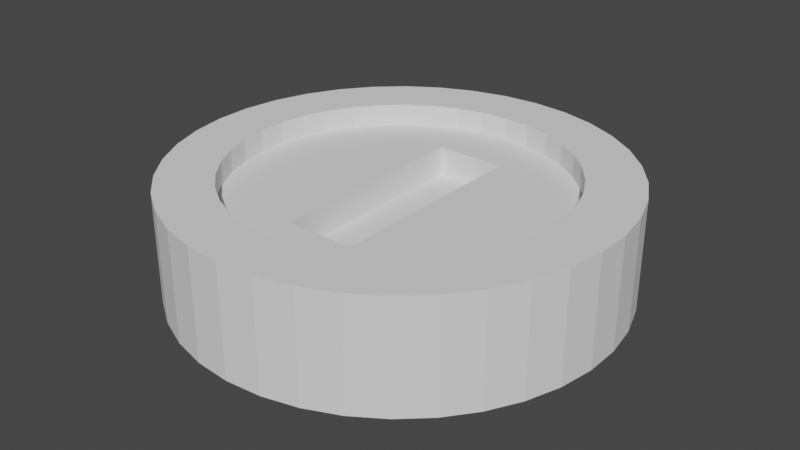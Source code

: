 # Source: marioCoin.blend  (saved by Blender 2.93.20; exported with 4.5.12 LTS)
import bpy
from mathutils import Matrix  # noqa: F401  (used for matrix-valued properties, if any)

bpy.ops.wm.read_factory_settings(use_empty=True)
scene = bpy.context.scene
scene.name = 'Scene'

# ---- collections
col_collection = bpy.data.collections.new('Collection'); scene.collection.children.link(col_collection)

# ---- world
world_world = bpy.data.worlds.new('World'); scene.world = world_world
world_world.use_nodes = True; world_world.node_tree.nodes.clear()
_N = world_world.node_tree.nodes; _L = world_world.node_tree.links
n0 = _N.new('ShaderNodeOutputWorld'); n0.name = 'World Output'; n0.location = (300, 300)
n1 = _N.new('ShaderNodeBackground'); n1.name = 'Background'; n1.location = (10, 300)
n1.inputs[0].default_value = (0.05088, 0.05088, 0.05088, 1.0)
_L.new(n1.outputs[0], n0.inputs[0])
n0.is_active_output = True
world_world.color = (0.05088, 0.05088, 0.05088)
world_world.use_sun_shadow = False
world_world.sun_shadow_jitter_overblur = 0.0

# ---- meshes
me_cylinder = bpy.data.meshes.new('Cylinder')
me_cylinder.from_pydata([(0.0, 0.1, -0.025), (0.0, 0.1, 0.025), (0.01646, 0.09864, -0.025), (0.01646, 0.09864, 0.025), (0.03247, 0.09458, -0.025), (0.03247, 0.09458, 0.025), (0.04759, 0.08795, -0.025), (0.04759, 0.08795, 0.025), (0.06142, 0.07891, -0.025), (0.06142, 0.07891, 0.025), (0.07357, 0.06773, -0.025), (0.07357, 0.06773, 0.025), (0.08372, 0.05469, -0.025), (0.08372, 0.05469, 0.025), (0.09158, 0.04017, -0.025), (0.09158, 0.04017, 0.025), (0.09694, 0.02455, -0.025), (0.09694, 0.02455, 0.025), (0.09966, 0.008258, -0.025), (0.09966, 0.008258, 0.025), (0.09966, -0.008258, -0.025), (0.09966, -0.008258, 0.025), (0.09694, -0.02455, -0.025), (0.09694, -0.02455, 0.025), (0.09158, -0.04017, -0.025), (0.09158, -0.04017, 0.025), (0.08372, -0.05469, -0.025), (0.08372, -0.05469, 0.025), (0.07357, -0.06773, -0.025), (0.07357, -0.06773, 0.025), (0.06142, -0.07891, -0.025), (0.06142, -0.07891, 0.025), (0.04759, -0.08795, -0.025), (0.04759, -0.08795, 0.025), (0.03247, -0.09458, -0.025), (0.03247, -0.09458, 0.025), (0.01646, -0.09864, -0.025), (0.01646, -0.09864, 0.025), (-8.742e-09, -0.1, -0.025), (-8.742e-09, -0.1, 0.025), (-0.01646, -0.09864, -0.025), (-0.01646, -0.09864, 0.025), (-0.03247, -0.09458, -0.025), (-0.03247, -0.09458, 0.025), (-0.04759, -0.08795, -0.025), (-0.04759, -0.08795, 0.025), (-0.06142, -0.07891, -0.025), (-0.06142, -0.07891, 0.025), (-0.07357, -0.06773, -0.025), (-0.07357, -0.06773, 0.025), (-0.08372, -0.05469, -0.025), (-0.08372, -0.05469, 0.025), (-0.09158, -0.04017, -0.025), (-0.09158, -0.04017, 0.025), (-0.09694, -0.02455, -0.025), (-0.09694, -0.02455, 0.025), (-0.09966, -0.008258, -0.025), (-0.09966, -0.008258, 0.025), (-0.09966, 0.008258, -0.025), (-0.09966, 0.008258, 0.025), (-0.09694, 0.02455, -0.025), (-0.09694, 0.02455, 0.025), (-0.09158, 0.04017, -0.025), (-0.09158, 0.04017, 0.025), (-0.08372, 0.05469, -0.025), (-0.08372, 0.05469, 0.025), (-0.07357, 0.06773, -0.025), (-0.07357, 0.06773, 0.025), (-0.06142, 0.07891, -0.025), (-0.06142, 0.07891, 0.025), (-0.04759, 0.08795, -0.025), (-0.04759, 0.08795, 0.025), (-0.03247, 0.09458, -0.025), (-0.03247, 0.09458, 0.025), (-0.01646, 0.09864, -0.025), (-0.01646, 0.09864, 0.025)], [], [(0, 1, 3, 2), (2, 3, 5, 4), (4, 5, 7, 6), (6, 7, 9, 8), (8, 9, 11, 10), (10, 11, 13, 12), (12, 13, 15, 14), (14, 15, 17, 16), (16, 17, 19, 18), (18, 19, 21, 20), (20, 21, 23, 22), (22, 23, 25, 24), (24, 25, 27, 26), (26, 27, 29, 28), (28, 29, 31, 30), (30, 31, 33, 32), (32, 33, 35, 34), (34, 35, 37, 36), (36, 37, 39, 38), (38, 39, 41, 40), (40, 41, 43, 42), (42, 43, 45, 44), (44, 45, 47, 46), (46, 47, 49, 48), (48, 49, 51, 50), (50, 51, 53, 52), (52, 53, 55, 54), (54, 55, 57, 56), (56, 57, 59, 58), (58, 59, 61, 60), (60, 61, 63, 62), (62, 63, 65, 64), (64, 65, 67, 66), (66, 67, 69, 68), (68, 69, 71, 70), (70, 71, 73, 72), (72, 73, 75, 74), (74, 75, 1, 0)])
_uv = me_cylinder.uv_layers.new(name='UVMap')
_uv.uv.foreach_set('vector', [1.0, 0.0, 1.0, 1.0, 0.9737, 1.0, 0.9737, 0.0, 0.9737, 0.0, 0.9737, 1.0, 0.9474, 1.0, 0.9474, 0.0, 0.9474, 0.0, 0.9474, 1.0, 0.9211, 1.0, 0.9211, 0.0, 0.9211, 0.0, 0.9211, 1.0, 0.8947, 1.0, 0.8947, 0.0, 0.8947, 0.0, 0.8947, 1.0, 0.8684, 1.0, 0.8684, 0.0, 0.8684, 0.0, 0.8684, 1.0, 0.8421, 1.0, 0.8421, 0.0, 0.8421, 0.0, 0.8421, 1.0, 0.8158, 1.0, 0.8158, 0.0, 0.8158, 0.0, 0.8158, 1.0, 0.7895, 1.0, 0.7895, 0.0, 0.7895, 0.0, 0.7895, 1.0, 0.7632, 1.0, 0.7632, 0.0, 0.7632, 0.0, 0.7632, 1.0, 0.7368, 1.0, 0.7368, 0.0, 0.7368, 0.0, 0.7368, 1.0, 0.7105, 1.0, 0.7105, 0.0, 0.7105, 0.0, 0.7105, 1.0, 0.6842, 1.0, 0.6842, 0.0, 0.6842, 0.0, 0.6842, 1.0, 0.6579, 1.0, 0.6579, 0.0, 0.6579, 0.0, 0.6579, 1.0, 0.6316, 1.0, 0.6316, 0.0, 0.6316, 0.0, 0.6316, 1.0, 0.6053, 1.0, 0.6053, 0.0, 0.6053, 0.0, 0.6053, 1.0, 0.5789, 1.0, 0.5789, 0.0, 0.5789, 0.0, 0.5789, 1.0, 0.5526, 1.0, 0.5526, 0.0, 0.5526, 0.0, 0.5526, 1.0, 0.5263, 1.0, 0.5263, 0.0, 0.5263, 0.0, 0.5263, 1.0, 0.5, 1.0, 0.5, 0.0, 0.5, 0.0, 0.5, 1.0, 0.4737, 1.0, 0.4737, 0.0, 0.4737, 0.0, 0.4737, 1.0, 0.4474, 1.0, 0.4474, 0.0, 0.4474, 0.0, 0.4474, 1.0, 0.4211, 1.0, 0.4211, 0.0, 0.4211, 0.0, 0.4211, 1.0, 0.3947, 1.0, 0.3947, 0.0, 0.3947, 0.0, 0.3947, 1.0, 0.3684, 1.0, 0.3684, 0.0, 0.3684, 0.0, 0.3684, 1.0, 0.3421, 1.0, 0.3421, 0.0, 0.3421, 0.0, 0.3421, 1.0, 0.3158, 1.0, 0.3158, 0.0, 0.3158, 0.0, 0.3158, 1.0, 0.2895, 1.0, 0.2895, 0.0, 0.2895, 0.0, 0.2895, 1.0, 0.2632, 1.0, 0.2632, 0.0, 0.2632, 0.0, 0.2632, 1.0, 0.2368, 1.0, 0.2368, 0.0, 0.2368, 0.0, 0.2368, 1.0, 0.2105, 1.0, 0.2105, 0.0, 0.2105, 0.0, 0.2105, 1.0, 0.1842, 1.0, 0.1842, 0.0, 0.1842, 0.0, 0.1842, 1.0, 0.1579, 1.0, 0.1579, 0.0, 0.1579, 0.0, 0.1579, 1.0, 0.1316, 1.0, 0.1316, 0.0, 0.1316, 0.0, 0.1316, 1.0, 0.1053, 1.0, 0.1053, 0.0, 0.1053, 0.0, 0.1053, 1.0, 0.07895, 1.0, 0.07895, 0.0, 0.07895, 0.0, 0.07895, 1.0, 0.05263, 1.0, 0.05263, 0.0, 0.05263, 0.0, 0.05263, 1.0, 0.02632, 1.0, 0.02632, 0.0, 0.02632, 0.0, 0.02632, 1.0, -2.57e-07, 1.0, -2.57e-07, 0.0])
me_cylinder.use_remesh_fix_poles = True
me_cylinder.use_remesh_preserve_attributes = False
me_cylinder.update()
me_cylinder_001 = bpy.data.meshes.new('Cylinder.001')
me_cylinder_001.from_pydata([(0.0, 0.075, -0.005), (0.0, 0.075, 0.005), (0.01234, 0.07398, -0.005), (0.01234, 0.07398, 0.005), (0.02435, 0.07094, -0.005), (0.02435, 0.07094, 0.005), (0.0357, 0.06596, -0.005), (0.0357, 0.06596, 0.005), (0.04607, 0.05919, -0.005), (0.04607, 0.05919, 0.005), (0.05518, 0.0508, -0.005), (0.05518, 0.0508, 0.005), (0.06279, 0.04102, -0.005), (0.06279, 0.04102, 0.005), (0.06868, 0.03013, -0.005), (0.06868, 0.03013, 0.005), (0.07271, 0.01841, -0.005), (0.07271, 0.01841, 0.005), (0.07474, 0.006193, -0.005), (0.07474, 0.006193, 0.005), (0.07474, -0.006193, -0.005), (0.07474, -0.006193, 0.005), (0.07271, -0.01841, -0.005), (0.07271, -0.01841, 0.005), (0.06868, -0.03013, -0.005), (0.06868, -0.03013, 0.005), (0.06279, -0.04102, -0.005), (0.06279, -0.04102, 0.005), (0.05518, -0.0508, -0.005), (0.05518, -0.0508, 0.005), (0.04607, -0.05919, -0.005), (0.04607, -0.05919, 0.005), (0.0357, -0.06596, -0.005), (0.0357, -0.06596, 0.005), (0.02435, -0.07094, -0.005), (0.02435, -0.07094, 0.005), (0.01234, -0.07398, -0.005), (0.01234, -0.07398, 0.005), (-0.01234, -0.07398, -0.005), (-0.01234, -0.07398, 0.005), (-0.02435, -0.07094, -0.005), (-0.02435, -0.07094, 0.005), (-0.0357, -0.06596, -0.005), (-0.0357, -0.06596, 0.005), (-0.04607, -0.05919, -0.005), (-0.04607, -0.05919, 0.005), (-0.05518, -0.0508, -0.005), (-0.05518, -0.0508, 0.005), (-0.06279, -0.04102, -0.005), (-0.06279, -0.04102, 0.005), (-0.06868, -0.03013, -0.005), (-0.06868, -0.03013, 0.005), (-0.07271, -0.01841, -0.005), (-0.07271, -0.01841, 0.005), (-0.07474, -0.006193, -0.005), (-0.07474, -0.006193, 0.005), (-0.07474, 0.006193, -0.005), (-0.07474, 0.006193, 0.005), (-0.07271, 0.01841, -0.005), (-0.07271, 0.01841, 0.005), (-0.06868, 0.03013, -0.005), (-0.06868, 0.03013, 0.005), (-0.06279, 0.04102, -0.005), (-0.06279, 0.04102, 0.005), (-0.05518, 0.0508, -0.005), (-0.05518, 0.0508, 0.005), (-0.04607, 0.05919, -0.005), (-0.04607, 0.05919, 0.005), (-0.0357, 0.06596, -0.005), (-0.0357, 0.06596, 0.005), (-0.02435, 0.07094, -0.005), (-0.02435, 0.07094, 0.005), (-0.01234, 0.07398, -0.005), (-0.01234, 0.07398, 0.005), (-7.649e-09, -0.075, -0.005), (2.43e-05, -0.075, 0.005), (2.43e-05, -0.075, -0.005), (-7.649e-09, -0.075, 0.005), (-0.016, -0.0485, -0.002072), (-0.016, -0.0485, 0.004928), (-0.016, 0.0485, -0.002072), (-0.016, 0.0485, 0.004928), (0.016, -0.0485, -0.002072), (0.016, -0.0485, 0.004928), (0.016, 0.0485, -0.002072), (0.016, 0.0485, 0.004928), (0.016, 0.0485, -0.005), (0.016, -0.0485, -0.005), (0.016, 0.0485, 0.005), (0.016, -0.0485, 0.005), (-0.016, -0.0485, -0.005), (-0.016, -0.0485, 0.005), (-0.016, 0.0485, -0.005), (-0.016, -0.003395, -0.002072), (0.00112, -0.0485, -0.002072), (-0.016, 0.0485, 0.005), (0.016, 0.003395, -0.002072), (-0.00112, 0.0485, -0.002072), (0.016, -0.003395, 0.004928), (-0.00112, -0.0485, 0.004928), (-0.016, 0.003395, 0.004928), (0.00112, 0.0485, 0.004928)], [], [(0, 1, 3, 2), (2, 3, 5, 4), (4, 5, 7, 6), (6, 7, 9, 8), (8, 9, 11, 10), (10, 11, 13, 12), (12, 13, 15, 14), (14, 15, 17, 16), (16, 17, 19, 18), (18, 19, 21, 20), (20, 21, 23, 22), (22, 23, 25, 24), (24, 25, 27, 26), (26, 27, 29, 28), (28, 29, 31, 30), (30, 31, 33, 32), (32, 33, 35, 34), (34, 35, 37, 36), (76, 36, 37, 75), (39, 38, 74, 77), (38, 39, 41, 40), (40, 41, 43, 42), (42, 43, 45, 44), (44, 45, 47, 46), (46, 47, 49, 48), (48, 49, 51, 50), (50, 51, 53, 52), (52, 53, 55, 54), (54, 55, 57, 56), (56, 57, 59, 58), (58, 59, 61, 60), (60, 61, 63, 62), (62, 63, 65, 64), (64, 65, 67, 66), (66, 67, 69, 68), (68, 69, 71, 70), (37, 35, 33, 31, 29, 27, 25, 23, 21, 19, 17, 15, 13, 11, 9, 7, 5, 88, 89, 91, 95, 71, 69, 67, 65, 63, 61, 59, 57, 55, 53, 51, 49, 47, 45, 43, 41, 39, 77, 75), (88, 5, 3, 1, 73, 71, 95), (70, 71, 73, 72), (72, 73, 1, 0), (38, 40, 42, 44, 46, 48, 50, 52, 54, 56, 58, 60, 62, 64, 66, 68, 70, 92, 90, 87, 86, 4, 6, 8, 10, 12, 14, 16, 18, 20, 22, 24, 26, 28, 30, 32, 34, 36, 76, 74), (92, 70, 72, 0, 2, 4, 86), (74, 76, 75, 77), (80, 81, 100, 93), (79, 78, 93, 100), (84, 85, 101, 97), (81, 80, 97, 101), (83, 98, 96, 82), (84, 96, 98, 85), (79, 99, 94, 78), (82, 94, 99, 83), (93, 78, 90, 92, 80), (81, 95, 91, 79, 100), (86, 84, 97, 80, 92), (95, 81, 101, 85, 88), (87, 82, 96, 84, 86), (83, 89, 88, 85, 98), (89, 83, 99, 79, 91), (90, 78, 94, 82, 87)])
_uv = me_cylinder_001.uv_layers.new(name='UVMap')
_uv.uv.foreach_set('vector', [1.0, 0.5, 1.0, 1.0, 0.9737, 1.0, 0.9737, 0.5, 0.9737, 0.5, 0.9737, 1.0, 0.9474, 1.0, 0.9474, 0.5, 0.9474, 0.5, 0.9474, 1.0, 0.9211, 1.0, 0.9211, 0.5, 0.9211, 0.5, 0.9211, 1.0, 0.8947, 1.0, 0.8947, 0.5, 0.8947, 0.5, 0.8947, 1.0, 0.8684, 1.0, 0.8684, 0.5, 0.8684, 0.5, 0.8684, 1.0, 0.8421, 1.0, 0.8421, 0.5, 0.8421, 0.5, 0.8421, 1.0, 0.8158, 1.0, 0.8158, 0.5, 0.8158, 0.5, 0.8158, 1.0, 0.7895, 1.0, 0.7895, 0.5, 0.7895, 0.5, 0.7895, 1.0, 0.7632, 1.0, 0.7632, 0.5, 0.7632, 0.5, 0.7632, 1.0, 0.7368, 1.0, 0.7368, 0.5, 0.7368, 0.5, 0.7368, 1.0, 0.7105, 1.0, 0.7105, 0.5, 0.7105, 0.5, 0.7105, 1.0, 0.6842, 1.0, 0.6842, 0.5, 0.6842, 0.5, 0.6842, 1.0, 0.6579, 1.0, 0.6579, 0.5, 0.6579, 0.5, 0.6579, 1.0, 0.6316, 1.0, 0.6316, 0.5, 0.6316, 0.5, 0.6316, 1.0, 0.6053, 1.0, 0.6053, 0.5, 0.6053, 0.5, 0.6053, 1.0, 0.5789, 1.0, 0.5789, 0.5, 0.5789, 0.5, 0.5789, 1.0, 0.5526, 1.0, 0.5526, 0.5, 0.5526, 0.5, 0.5526, 1.0, 0.5263, 1.0, 0.5263, 0.5, 0.5001, 0.5, 0.5263, 0.5, 0.5263, 1.0, 0.5001, 1.0, 0.4737, 1.0, 0.4737, 0.5, 0.5, 0.5, 0.5, 1.0, 0.4737, 0.5, 0.4737, 1.0, 0.4474, 1.0, 0.4474, 0.5, 0.4474, 0.5, 0.4474, 1.0, 0.4211, 1.0, 0.4211, 0.5, 0.4211, 0.5, 0.4211, 1.0, 0.3947, 1.0, 0.3947, 0.5, 0.3947, 0.5, 0.3947, 1.0, 0.3684, 1.0, 0.3684, 0.5, 0.3684, 0.5, 0.3684, 1.0, 0.3421, 1.0, 0.3421, 0.5, 0.3421, 0.5, 0.3421, 1.0, 0.3158, 1.0, 0.3158, 0.5, 0.3158, 0.5, 0.3158, 1.0, 0.2895, 1.0, 0.2895, 0.5, 0.2895, 0.5, 0.2895, 1.0, 0.2632, 1.0, 0.2632, 0.5, 0.2632, 0.5, 0.2632, 1.0, 0.2368, 1.0, 0.2368, 0.5, 0.2368, 0.5, 0.2368, 1.0, 0.2105, 1.0, 0.2105, 0.5, 0.2105, 0.5, 0.2105, 1.0, 0.1842, 1.0, 0.1842, 0.5, 0.1842, 0.5, 0.1842, 1.0, 0.1579, 1.0, 0.1579, 0.5, 0.1579, 0.5, 0.1579, 1.0, 0.1316, 1.0, 0.1316, 0.5, 0.1316, 0.5, 0.1316, 1.0, 0.1053, 1.0, 0.1053, 0.5, 0.1053, 0.5, 0.1053, 1.0, 0.07895, 1.0, 0.07895, 0.5, 0.07895, 0.5, 0.07895, 1.0, 0.05263, 1.0, 0.05263, 0.5, 0.2895, 0.01327, 0.3279, 0.023, 0.3642, 0.03893, 0.3974, 0.06061, 0.4266, 0.08745, 0.4509, 0.1187, 0.4698, 0.1536, 0.4827, 0.1911, 0.4892, 0.2302, 0.4892, 0.2698, 0.4827, 0.3089, 0.4698, 0.3464, 0.4509, 0.3813, 0.4266, 0.4125, 0.3974, 0.4394, 0.3642, 0.4611, 0.3279, 0.477, 0.3012, 0.4052, 0.3012, 0.0948, 0.1988, 0.0948, 0.1988, 0.4052, 0.1721, 0.477, 0.1358, 0.4611, 0.1026, 0.4394, 0.07343, 0.4125, 0.04908, 0.3813, 0.03021, 0.3464, 0.01734, 0.3089, 0.01082, 0.2698, 0.01082, 0.2302, 0.01734, 0.1911, 0.03021, 0.1536, 0.04908, 0.1187, 0.07343, 0.08745, 0.1026, 0.06061, 0.1358, 0.03893, 0.1721, 0.023, 0.2105, 0.01327, 0.25, 0.01, 0.2501, 0.01001, 0.3012, 0.4052, 0.3279, 0.477, 0.2895, 0.4867, 0.25, 0.49, 0.2105, 0.4867, 0.1721, 0.477, 0.1988, 0.4052, 0.05263, 0.5, 0.05263, 1.0, 0.02632, 1.0, 0.02632, 0.5, 0.02632, 0.5, 0.02632, 1.0, -2.57e-07, 1.0, -2.57e-07, 0.5, 0.7105, 0.01327, 0.6721, 0.023, 0.6358, 0.03893, 0.6026, 0.06061, 0.5734, 0.08745, 0.5491, 0.1187, 0.5302, 0.1536, 0.5173, 0.1911, 0.5108, 0.2302, 0.5108, 0.2698, 0.5173, 0.3089, 0.5302, 0.3464, 0.5491, 0.3813, 0.5734, 0.4125, 0.6026, 0.4394, 0.6358, 0.4611, 0.6721, 0.477, 0.6988, 0.4052, 0.6988, 0.0948, 0.8012, 0.0948, 0.8012, 0.4052, 0.8279, 0.477, 0.8642, 0.4611, 0.8974, 0.4394, 0.9266, 0.4125, 0.9509, 0.3813, 0.9698, 0.3464, 0.9827, 0.3089, 0.9892, 0.2698, 0.9892, 0.2302, 0.9827, 0.1911, 0.9698, 0.1536, 0.9509, 0.1187, 0.9266, 0.08745, 0.8974, 0.06061, 0.8642, 0.03893, 0.8279, 0.023, 0.7895, 0.01327, 0.7501, 0.01001, 0.75, 0.01, 0.6988, 0.4052, 0.6721, 0.477, 0.7105, 0.4867, 0.75, 0.49, 0.7895, 0.4867, 0.8279, 0.477, 0.8012, 0.4052, 0.5, 0.4, 0.5001, 0.4, 0.5001, 0.6, 0.5, 0.6, 0.375, 0.25, 0.625, 0.25, 0.625, 0.1337, 0.375, 0.1162, 0.625, 0.0, 0.375, 0.0, 0.375, 0.1162, 0.625, 0.1337, 0.375, 0.5, 0.625, 0.5, 0.625, 0.3837, 0.375, 0.3662, 0.625, 0.25, 0.375, 0.25, 0.375, 0.3662, 0.625, 0.3837, 0.625, 0.75, 0.625, 0.6337, 0.375, 0.6163, 0.375, 0.75, 0.375, 0.5, 0.375, 0.6163, 0.625, 0.6337, 0.625, 0.5, 0.625, 1.0, 0.625, 0.8837, 0.375, 0.8662, 0.375, 1.0, 0.375, 0.75, 0.375, 0.8662, 0.625, 0.8837, 0.625, 0.75, 0.4912, 0.1162, 0.4912, 0.0, 0.4839, 0.0, 0.4839, 0.25, 0.4913, 0.25, 0.5088, 0.25, 0.5089, 0.25, 0.5089, 0.0, 0.5087, 0.0, 0.5088, 0.1337, 0.4839, 0.5, 0.4913, 0.5, 0.4912, 0.3663, 0.4912, 0.25, 0.4839, 0.25, 0.5089, 0.25, 0.5087, 0.25, 0.5088, 0.3838, 0.5088, 0.5, 0.5089, 0.5, 0.4839, 0.75, 0.4913, 0.75, 0.4912, 0.6162, 0.4912, 0.5, 0.4839, 0.5, 0.5088, 0.75, 0.5089, 0.75, 0.5089, 0.5, 0.5087, 0.5, 0.5088, 0.6338, 0.5089, 0.75, 0.5087, 0.75, 0.5088, 0.8838, 0.5088, 1.0, 0.5089, 1.0, 0.4839, 1.0, 0.4913, 1.0, 0.4912, 0.8663, 0.4912, 0.75, 0.4839, 0.75])
me_cylinder_001.use_remesh_fix_poles = True
me_cylinder_001.use_remesh_preserve_attributes = False
me_cylinder_001.update()
me_cube_001 = bpy.data.meshes.new('Cube.001')
me_cube_001.from_pydata([(-0.05, -0.05, -0.05), (-0.05, -0.05, 0.05), (-0.05, 0.05, -0.05), (-0.05, 0.05, 0.05), (0.05, -0.05, -0.05), (0.05, -0.05, 0.05), (0.05, 0.05, -0.05), (0.05, 0.05, 0.05)], [], [(0, 1, 3, 2), (2, 3, 7, 6), (6, 7, 5, 4), (4, 5, 1, 0), (2, 6, 4, 0), (7, 3, 1, 5)])
_uv = me_cube_001.uv_layers.new(name='UVMap')
_uv.uv.foreach_set('vector', [0.375, 0.0, 0.625, 0.0, 0.625, 0.25, 0.375, 0.25, 0.375, 0.25, 0.625, 0.25, 0.625, 0.5, 0.375, 0.5, 0.375, 0.5, 0.625, 0.5, 0.625, 0.75, 0.375, 0.75, 0.375, 0.75, 0.625, 0.75, 0.625, 1.0, 0.375, 1.0, 0.125, 0.5, 0.375, 0.5, 0.375, 0.75, 0.125, 0.75, 0.625, 0.5, 0.875, 0.5, 0.875, 0.75, 0.625, 0.75])
me_cube_001.use_remesh_fix_poles = True
me_cube_001.use_remesh_preserve_attributes = False
me_cube_001.update()

# ---- objects
ob_cylinder = bpy.data.objects.new('Cylinder', me_cylinder)
ob_cylinder_001 = bpy.data.objects.new('Cylinder.001', me_cylinder_001)
ob_cube = bpy.data.objects.new('Cube', me_cube_001)

# ---- transforms, parenting, visibility, modifiers, constraints
ob_cylinder.location = (0.0, 0.0, 0.0)
_m = ob_cylinder.modifiers.new('Solidify', 'SOLIDIFY')
_m.thickness = 0.025
ob_cylinder_001.location = (0.0, 0.0, 0.0)
ob_cylinder_001.scale = (1.0, 1.0, 3.0)
ob_cube.location = (0.0, 0.0, 0.001428)
ob_cube.scale = (0.32, 0.97, 0.002)
_m = ob_cube.modifiers.new('Boolean', 'BOOLEAN')

# ---- collection membership
col_collection.objects.link(ob_cylinder)
col_collection.objects.link(ob_cylinder_001)
col_collection.objects.link(ob_cube)

# ---- scene / render settings (as saved in the file)
scene.frame_start = 1; scene.frame_end = 250; scene.frame_set(142)
scene.render.engine = 'BLENDER_EEVEE_NEXT'
scene.cycles.use_denoising = False
scene.cycles.samples = 128
scene.cycles.sampling_pattern = 'TABULATED_SOBOL'
scene.cycles.use_adaptive_sampling = False
scene.cycles.use_light_tree = False
scene.view_settings.view_transform = 'Filmic'
bpy.context.view_layer.update()

# ---- added for rendering (the .blend has no active camera and no usable light): camera, sun
cam_auto = bpy.data.cameras.new('AutoCamera')
cam_auto.lens = 50.0
cam_auto.sensor_width = 36.0
cam_auto.clip_end = 1000.0
ob_auto_camera = bpy.data.objects.new('AutoCamera', cam_auto)
scene.collection.objects.link(ob_auto_camera)
ob_auto_camera.location = (0.265311, -0.318373, 0.212249)
ob_auto_camera.rotation_euler = (1.09748, -7.21219e-08, 0.694738)
scene.camera = ob_auto_camera
light_auto_sun = bpy.data.lights.new('AutoSun', 'SUN')
light_auto_sun.energy = 3.0
light_auto_sun.angle = 0.0523599
ob_auto_sun = bpy.data.objects.new('AutoSun', light_auto_sun)
scene.collection.objects.link(ob_auto_sun)
ob_auto_sun.rotation_euler = (0.872665, 0.174533, 0.523599)
bpy.context.view_layer.update()
